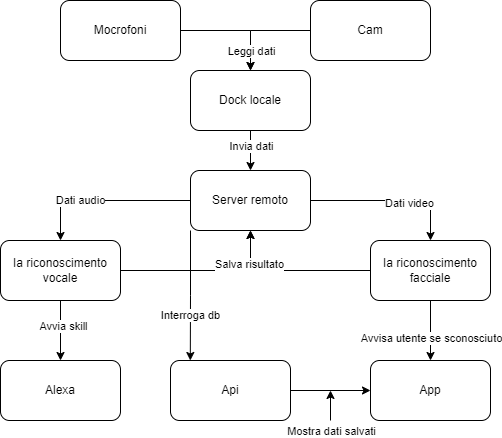

The diagram above was exported from draw.io. Its source (the exported page's mxGraphModel, read from the mxfile embedded in the PNG):
<mxGraphModel dx="1042" dy="714" grid="1" gridSize="10" guides="1" tooltips="1" connect="1" arrows="1" fold="1" page="1" pageScale="1" pageWidth="1654" pageHeight="1169" math="0" shadow="0">
  <root>
    <mxCell id="0" />
    <mxCell id="1" parent="0" />
    <mxCell id="Yw3kqiyZykDGDqOlURma-11" style="edgeStyle=orthogonalEdgeStyle;rounded=0;orthogonalLoop=1;jettySize=auto;html=1;" edge="1" parent="1" source="Yw3kqiyZykDGDqOlURma-1" target="Yw3kqiyZykDGDqOlURma-3">
      <mxGeometry relative="1" as="geometry" />
    </mxCell>
    <mxCell id="Yw3kqiyZykDGDqOlURma-1" value="Mocrofoni" style="rounded=1;whiteSpace=wrap;html=1;" vertex="1" parent="1">
      <mxGeometry x="350" y="110" width="120" height="60" as="geometry" />
    </mxCell>
    <mxCell id="Yw3kqiyZykDGDqOlURma-12" style="edgeStyle=orthogonalEdgeStyle;rounded=0;orthogonalLoop=1;jettySize=auto;html=1;entryX=0.5;entryY=0;entryDx=0;entryDy=0;" edge="1" parent="1" source="Yw3kqiyZykDGDqOlURma-2" target="Yw3kqiyZykDGDqOlURma-3">
      <mxGeometry relative="1" as="geometry">
        <mxPoint x="530" y="240" as="targetPoint" />
        <Array as="points">
          <mxPoint x="540" y="140" />
        </Array>
      </mxGeometry>
    </mxCell>
    <mxCell id="Yw3kqiyZykDGDqOlURma-13" value="Leggi dati" style="edgeLabel;html=1;align=center;verticalAlign=middle;resizable=0;points=[];" vertex="1" connectable="0" parent="Yw3kqiyZykDGDqOlURma-12">
      <mxGeometry x="0.713" relative="1" as="geometry">
        <mxPoint y="-6" as="offset" />
      </mxGeometry>
    </mxCell>
    <mxCell id="Yw3kqiyZykDGDqOlURma-2" value="Cam" style="rounded=1;whiteSpace=wrap;html=1;" vertex="1" parent="1">
      <mxGeometry x="600" y="110" width="120" height="60" as="geometry" />
    </mxCell>
    <mxCell id="Yw3kqiyZykDGDqOlURma-14" style="edgeStyle=orthogonalEdgeStyle;rounded=0;orthogonalLoop=1;jettySize=auto;html=1;entryX=0.5;entryY=0;entryDx=0;entryDy=0;" edge="1" parent="1" source="Yw3kqiyZykDGDqOlURma-3" target="Yw3kqiyZykDGDqOlURma-4">
      <mxGeometry relative="1" as="geometry" />
    </mxCell>
    <mxCell id="Yw3kqiyZykDGDqOlURma-15" value="Invia dati" style="edgeLabel;html=1;align=center;verticalAlign=middle;resizable=0;points=[];" vertex="1" connectable="0" parent="Yw3kqiyZykDGDqOlURma-14">
      <mxGeometry x="-0.2667" relative="1" as="geometry">
        <mxPoint as="offset" />
      </mxGeometry>
    </mxCell>
    <mxCell id="Yw3kqiyZykDGDqOlURma-3" value="Dock locale" style="rounded=1;whiteSpace=wrap;html=1;" vertex="1" parent="1">
      <mxGeometry x="480" y="180" width="120" height="60" as="geometry" />
    </mxCell>
    <mxCell id="Yw3kqiyZykDGDqOlURma-16" style="edgeStyle=orthogonalEdgeStyle;rounded=0;orthogonalLoop=1;jettySize=auto;html=1;" edge="1" parent="1" source="Yw3kqiyZykDGDqOlURma-4" target="Yw3kqiyZykDGDqOlURma-5">
      <mxGeometry relative="1" as="geometry">
        <Array as="points">
          <mxPoint x="350" y="310" />
        </Array>
      </mxGeometry>
    </mxCell>
    <mxCell id="Yw3kqiyZykDGDqOlURma-17" value="Dati audio" style="edgeLabel;html=1;align=center;verticalAlign=middle;resizable=0;points=[];" vertex="1" connectable="0" parent="Yw3kqiyZykDGDqOlURma-16">
      <mxGeometry x="0.3" y="-1" relative="1" as="geometry">
        <mxPoint as="offset" />
      </mxGeometry>
    </mxCell>
    <mxCell id="Yw3kqiyZykDGDqOlURma-18" style="edgeStyle=orthogonalEdgeStyle;rounded=0;orthogonalLoop=1;jettySize=auto;html=1;entryX=0.5;entryY=0;entryDx=0;entryDy=0;" edge="1" parent="1" source="Yw3kqiyZykDGDqOlURma-4" target="Yw3kqiyZykDGDqOlURma-6">
      <mxGeometry relative="1" as="geometry" />
    </mxCell>
    <mxCell id="Yw3kqiyZykDGDqOlURma-19" value="Dati video" style="edgeLabel;html=1;align=center;verticalAlign=middle;resizable=0;points=[];" vertex="1" connectable="0" parent="Yw3kqiyZykDGDqOlURma-18">
      <mxGeometry x="0.2229" y="-2" relative="1" as="geometry">
        <mxPoint as="offset" />
      </mxGeometry>
    </mxCell>
    <mxCell id="Yw3kqiyZykDGDqOlURma-32" style="edgeStyle=orthogonalEdgeStyle;rounded=0;orthogonalLoop=1;jettySize=auto;html=1;exitX=0;exitY=1;exitDx=0;exitDy=0;entryX=0.165;entryY=0;entryDx=0;entryDy=0;entryPerimeter=0;" edge="1" parent="1" source="Yw3kqiyZykDGDqOlURma-4" target="Yw3kqiyZykDGDqOlURma-29">
      <mxGeometry relative="1" as="geometry" />
    </mxCell>
    <mxCell id="Yw3kqiyZykDGDqOlURma-33" value="Interroga db" style="edgeLabel;html=1;align=center;verticalAlign=middle;resizable=0;points=[];" vertex="1" connectable="0" parent="Yw3kqiyZykDGDqOlURma-32">
      <mxGeometry x="0.3028" relative="1" as="geometry">
        <mxPoint as="offset" />
      </mxGeometry>
    </mxCell>
    <mxCell id="Yw3kqiyZykDGDqOlURma-4" value="Server remoto" style="rounded=1;whiteSpace=wrap;html=1;" vertex="1" parent="1">
      <mxGeometry x="480" y="280" width="120" height="60" as="geometry" />
    </mxCell>
    <mxCell id="Yw3kqiyZykDGDqOlURma-22" style="edgeStyle=orthogonalEdgeStyle;rounded=0;orthogonalLoop=1;jettySize=auto;html=1;" edge="1" parent="1" source="Yw3kqiyZykDGDqOlURma-5" target="Yw3kqiyZykDGDqOlURma-8">
      <mxGeometry relative="1" as="geometry" />
    </mxCell>
    <mxCell id="Yw3kqiyZykDGDqOlURma-23" value="Avvia skill" style="edgeLabel;html=1;align=center;verticalAlign=middle;resizable=0;points=[];" vertex="1" connectable="0" parent="Yw3kqiyZykDGDqOlURma-22">
      <mxGeometry x="-0.1515" y="2" relative="1" as="geometry">
        <mxPoint as="offset" />
      </mxGeometry>
    </mxCell>
    <mxCell id="Yw3kqiyZykDGDqOlURma-24" style="edgeStyle=orthogonalEdgeStyle;rounded=0;orthogonalLoop=1;jettySize=auto;html=1;entryX=0.5;entryY=1;entryDx=0;entryDy=0;" edge="1" parent="1" source="Yw3kqiyZykDGDqOlURma-5" target="Yw3kqiyZykDGDqOlURma-4">
      <mxGeometry relative="1" as="geometry" />
    </mxCell>
    <mxCell id="Yw3kqiyZykDGDqOlURma-5" value="Ia riconoscimento vocale" style="rounded=1;whiteSpace=wrap;html=1;" vertex="1" parent="1">
      <mxGeometry x="290" y="350" width="120" height="60" as="geometry" />
    </mxCell>
    <mxCell id="Yw3kqiyZykDGDqOlURma-25" style="edgeStyle=orthogonalEdgeStyle;rounded=0;orthogonalLoop=1;jettySize=auto;html=1;entryX=0.5;entryY=1;entryDx=0;entryDy=0;" edge="1" parent="1" source="Yw3kqiyZykDGDqOlURma-6" target="Yw3kqiyZykDGDqOlURma-4">
      <mxGeometry relative="1" as="geometry" />
    </mxCell>
    <mxCell id="Yw3kqiyZykDGDqOlURma-26" value="Salva risultato" style="edgeLabel;html=1;align=center;verticalAlign=middle;resizable=0;points=[];" vertex="1" connectable="0" parent="Yw3kqiyZykDGDqOlURma-25">
      <mxGeometry x="0.5833" y="2" relative="1" as="geometry">
        <mxPoint as="offset" />
      </mxGeometry>
    </mxCell>
    <mxCell id="Yw3kqiyZykDGDqOlURma-27" style="edgeStyle=orthogonalEdgeStyle;rounded=0;orthogonalLoop=1;jettySize=auto;html=1;" edge="1" parent="1" source="Yw3kqiyZykDGDqOlURma-6" target="Yw3kqiyZykDGDqOlURma-9">
      <mxGeometry relative="1" as="geometry" />
    </mxCell>
    <mxCell id="Yw3kqiyZykDGDqOlURma-28" value="Avvisa utente se sconosciuto" style="edgeLabel;html=1;align=center;verticalAlign=middle;resizable=0;points=[];" vertex="1" connectable="0" parent="Yw3kqiyZykDGDqOlURma-27">
      <mxGeometry x="0.2241" relative="1" as="geometry">
        <mxPoint as="offset" />
      </mxGeometry>
    </mxCell>
    <mxCell id="Yw3kqiyZykDGDqOlURma-6" value="Ia riconoscimento facciale" style="rounded=1;whiteSpace=wrap;html=1;" vertex="1" parent="1">
      <mxGeometry x="660" y="350" width="120" height="60" as="geometry" />
    </mxCell>
    <mxCell id="Yw3kqiyZykDGDqOlURma-8" value="Alexa" style="rounded=1;whiteSpace=wrap;html=1;" vertex="1" parent="1">
      <mxGeometry x="290" y="470" width="120" height="60" as="geometry" />
    </mxCell>
    <mxCell id="Yw3kqiyZykDGDqOlURma-9" value="App" style="rounded=1;whiteSpace=wrap;html=1;" vertex="1" parent="1">
      <mxGeometry x="660" y="470" width="120" height="60" as="geometry" />
    </mxCell>
    <mxCell id="Yw3kqiyZykDGDqOlURma-30" style="edgeStyle=orthogonalEdgeStyle;rounded=0;orthogonalLoop=1;jettySize=auto;html=1;entryX=0;entryY=0.5;entryDx=0;entryDy=0;" edge="1" parent="1" source="Yw3kqiyZykDGDqOlURma-29" target="Yw3kqiyZykDGDqOlURma-9">
      <mxGeometry relative="1" as="geometry" />
    </mxCell>
    <mxCell id="Yw3kqiyZykDGDqOlURma-31" value="Mostra dati salvati" style="edgeLabel;html=1;align=center;verticalAlign=middle;resizable=0;points=[];" vertex="1" connectable="0" parent="Yw3kqiyZykDGDqOlURma-30">
      <mxGeometry x="-0.275" y="-1" relative="1" as="geometry">
        <mxPoint x="11" y="39" as="offset" />
      </mxGeometry>
    </mxCell>
    <mxCell id="Yw3kqiyZykDGDqOlURma-29" value="Api" style="rounded=1;whiteSpace=wrap;html=1;" vertex="1" parent="1">
      <mxGeometry x="460" y="470" width="120" height="60" as="geometry" />
    </mxCell>
    <mxCell id="Yw3kqiyZykDGDqOlURma-34" value="" style="endArrow=classic;html=1;rounded=0;" edge="1" parent="1">
      <mxGeometry width="50" height="50" relative="1" as="geometry">
        <mxPoint x="620" y="530" as="sourcePoint" />
        <mxPoint x="620" y="500" as="targetPoint" />
      </mxGeometry>
    </mxCell>
  </root>
</mxGraphModel>